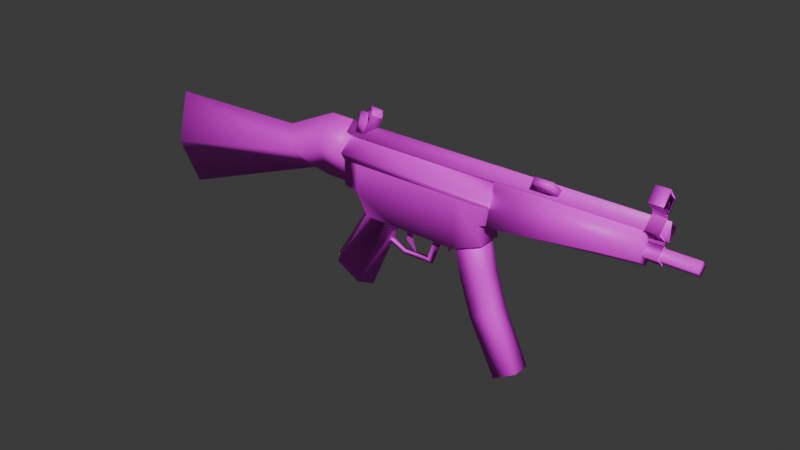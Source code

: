 # Source: MP5FullStock.blend  (saved by Blender 4.1.23; exported with 4.5.12 LTS)
import bpy
from mathutils import Matrix  # noqa: F401  (used for matrix-valued properties, if any)

bpy.ops.wm.read_factory_settings(use_empty=True)
scene = bpy.context.scene
scene.name = 'Scene'

# ---- collections
col_collection = bpy.data.collections.new('Collection'); scene.collection.children.link(col_collection)

# ---- images (referenced by path relative to the original .blend; pixels are not part of the script)
import os
ASSET_DIR = os.environ.get("B2B_ASSET_DIR", "")  # directory of the original .blend (textures are referenced by path, not embedded)
HERE = os.path.dirname(os.path.abspath(__file__))  # packed textures are extracted next to this script under _unpacked/

def load_image(name, relpath, width, height, colorspace="sRGB"):
    """Load a texture the original file referenced (path relative to the .blend, or extracted next to this script)."""
    p = next((c for c in (os.path.join(HERE, relpath), os.path.join(ASSET_DIR, relpath)) if relpath and os.path.exists(c)), "")
    if p:
        img = bpy.data.images.load(p, check_existing=True)
        img.name = name
    else:  # same state as the original file: an image datablock whose file is absent (Cycles renders it pink)
        img = bpy.data.images.new(name, width, height)
        img.source = "FILE"
        img.filepath = "//" + (relpath or name)
    img.colorspace_settings.name = colorspace
    return img
img_mp5texture_jpg = load_image('MP5Texture.jpg', 'MP5Texture.jpg', 1024, 1024, 'sRGB')

# ---- materials (node trees are filled in below, after node groups)
mat_material_034 = bpy.data.materials.new('Material.034')
mat_material_034.use_transparent_shadow = False
mat_material_034.roughness = 0.5
mat_material_035 = bpy.data.materials.new('Material.035')
mat_material_035.use_transparent_shadow = False
mat_material_035.roughness = 0.5
mat_material_036 = bpy.data.materials.new('Material.036')
mat_material_036.use_transparent_shadow = False
mat_material_036.roughness = 0.5
mat_material_037 = bpy.data.materials.new('Material.037')
mat_material_037.use_transparent_shadow = False
mat_material_037.roughness = 0.5
mat_material_039 = bpy.data.materials.new('Material.039')
mat_material_039.use_transparent_shadow = False
mat_material_039.roughness = 0.5

# ---- material node trees
mat_material_034.use_nodes = True; mat_material_034.node_tree.nodes.clear()
_N = mat_material_034.node_tree.nodes; _L = mat_material_034.node_tree.links
n0 = _N.new('ShaderNodeBsdfPrincipled'); n0.name = 'Principled BSDF'; n0.location = (10, 300)
n0.inputs[27].default_value = (0.0, 0.0, 0.0, 1.0)
n0.inputs[28].default_value = 1.0
n1 = _N.new('ShaderNodeOutputMaterial'); n1.name = 'Material Output'; n1.location = (300, 300)
n2 = _N.new('ShaderNodeNormalMap'); n2.name = 'Normal Map'; n2.location = (-300, -300)
n2.label = 'Normal/Map'
n2.inputs[0].default_value = 0.0
n3 = _N.new('ShaderNodeTexImage'); n3.name = 'Image Texture'; n3.location = (-300, 600)
n3.image = img_mp5texture_jpg
_L.new(n0.outputs[0], n1.inputs[0])
_L.new(n2.outputs[0], n0.inputs[5])
_L.new(n3.outputs[0], n0.inputs[0])
n1.is_active_output = True
mat_material_035.use_nodes = True; mat_material_035.node_tree.nodes.clear()
_N = mat_material_035.node_tree.nodes; _L = mat_material_035.node_tree.links
n0 = _N.new('ShaderNodeBsdfPrincipled'); n0.name = 'Principled BSDF'; n0.location = (10, 300)
n0.inputs[27].default_value = (0.0, 0.0, 0.0, 1.0)
n0.inputs[28].default_value = 1.0
n1 = _N.new('ShaderNodeOutputMaterial'); n1.name = 'Material Output'; n1.location = (300, 300)
n2 = _N.new('ShaderNodeNormalMap'); n2.name = 'Normal Map'; n2.location = (-300, -300)
n2.label = 'Normal/Map'
n2.inputs[0].default_value = 0.0
n3 = _N.new('ShaderNodeTexImage'); n3.name = 'Image Texture'; n3.location = (-300, 600)
n3.image = img_mp5texture_jpg
_L.new(n0.outputs[0], n1.inputs[0])
_L.new(n2.outputs[0], n0.inputs[5])
_L.new(n3.outputs[0], n0.inputs[0])
n1.is_active_output = True
mat_material_036.use_nodes = True; mat_material_036.node_tree.nodes.clear()
_N = mat_material_036.node_tree.nodes; _L = mat_material_036.node_tree.links
n0 = _N.new('ShaderNodeBsdfPrincipled'); n0.name = 'Principled BSDF'; n0.location = (10, 300)
n0.inputs[27].default_value = (0.0, 0.0, 0.0, 1.0)
n0.inputs[28].default_value = 1.0
n1 = _N.new('ShaderNodeOutputMaterial'); n1.name = 'Material Output'; n1.location = (300, 300)
n2 = _N.new('ShaderNodeNormalMap'); n2.name = 'Normal Map'; n2.location = (-300, -300)
n2.label = 'Normal/Map'
n2.inputs[0].default_value = 0.0
n3 = _N.new('ShaderNodeTexImage'); n3.name = 'Image Texture'; n3.location = (-300, 600)
n3.image = img_mp5texture_jpg
_L.new(n0.outputs[0], n1.inputs[0])
_L.new(n2.outputs[0], n0.inputs[5])
_L.new(n3.outputs[0], n0.inputs[0])
n1.is_active_output = True
mat_material_037.use_nodes = True; mat_material_037.node_tree.nodes.clear()
_N = mat_material_037.node_tree.nodes; _L = mat_material_037.node_tree.links
n0 = _N.new('ShaderNodeBsdfPrincipled'); n0.name = 'Principled BSDF'; n0.location = (10, 300)
n0.inputs[27].default_value = (0.0, 0.0, 0.0, 1.0)
n0.inputs[28].default_value = 1.0
n1 = _N.new('ShaderNodeOutputMaterial'); n1.name = 'Material Output'; n1.location = (300, 300)
n2 = _N.new('ShaderNodeNormalMap'); n2.name = 'Normal Map'; n2.location = (-300, -300)
n2.label = 'Normal/Map'
n2.inputs[0].default_value = 0.0
n3 = _N.new('ShaderNodeTexImage'); n3.name = 'Image Texture'; n3.location = (-300, 600)
n3.image = img_mp5texture_jpg
_L.new(n0.outputs[0], n1.inputs[0])
_L.new(n2.outputs[0], n0.inputs[5])
_L.new(n3.outputs[0], n0.inputs[0])
n1.is_active_output = True
mat_material_039.use_nodes = True; mat_material_039.node_tree.nodes.clear()
_N = mat_material_039.node_tree.nodes; _L = mat_material_039.node_tree.links
n0 = _N.new('ShaderNodeBsdfPrincipled'); n0.name = 'Principled BSDF'; n0.location = (10, 300)
n0.inputs[27].default_value = (0.0, 0.0, 0.0, 1.0)
n0.inputs[28].default_value = 1.0
n1 = _N.new('ShaderNodeOutputMaterial'); n1.name = 'Material Output'; n1.location = (300, 300)
n2 = _N.new('ShaderNodeNormalMap'); n2.name = 'Normal Map'; n2.location = (-300, -300)
n2.label = 'Normal/Map'
n2.inputs[0].default_value = 0.0
n3 = _N.new('ShaderNodeTexImage'); n3.name = 'Image Texture'; n3.location = (-300, 600)
n3.image = img_mp5texture_jpg
_L.new(n0.outputs[0], n1.inputs[0])
_L.new(n2.outputs[0], n0.inputs[5])
_L.new(n3.outputs[0], n0.inputs[0])
n1.is_active_output = True

# ---- world
world_world = bpy.data.worlds.new('World'); scene.world = world_world
world_world.use_nodes = True; world_world.node_tree.nodes.clear()
_N = world_world.node_tree.nodes; _L = world_world.node_tree.links
n0 = _N.new('ShaderNodeOutputWorld'); n0.name = 'World Output'; n0.location = (300, 300)
n1 = _N.new('ShaderNodeBackground'); n1.name = 'Background'; n1.location = (10, 300)
n1.inputs[0].default_value = (0.05088, 0.05088, 0.05088, 1.0)
_L.new(n1.outputs[0], n0.inputs[0])
n0.is_active_output = True
world_world.color = (0.05088, 0.05088, 0.05088)
world_world.use_sun_shadow = False
world_world.sun_shadow_jitter_overblur = 0.0

# ---- meshes
me_mp5bodyfull = bpy.data.meshes.new('MP5BodyFull')
me_mp5bodyfull.from_pydata([(0.7543, 8.876, 0.2073), (0.7543, 8.595, 0.1511), (-1.189, 8.876, 0.2073), (-1.189, 8.477, 0.1511), (-1.018, 8.439, 0.1511), (-1.189, 8.675, 1e-06), (-0.8766, 8.188, 0.1511), (0.7543, 8.595, 1e-06), (0.6527, 8.783, 0.1511), (0.6688, 8.331, 0.1511), (0.3141, 8.782, 0.1511), (0.3141, 8.188, 0.1511), (-0.996, 8.777, 0.1511), (0.6318, 8.563, 0.1511), (0.7543, 8.786, 0.1511), (-1.189, 8.777, 0.1511), (-1.189, 8.434, 1e-06), (0.7543, 9.075, 1e-06), (-1.189, 9.075, 1e-06), (-1.033, 8.391, 1e-06), (-0.9968, 8.188, 1e-06), (0.6688, 8.331, 1e-06), (0.3141, 8.188, 1e-06), (0.6318, 8.563, 1e-06), (-0.5022, 8.188, 0.1511), (-0.5021, 8.188, 1e-06), (-0.9968, 8.188, 1e-06), (-0.6144, 8.188, 0.1511), (-0.5021, 8.188, 1e-06), (-1.329, 7.461, 0.1511), (-1.426, 7.515, 1e-06), (-1.033, 7.298, 0.1511), (-0.9286, 7.242, 1e-06), (0.7533, 8.598, 0.2022), (0.7533, 9.074, 0.07571), (2.424, 8.778, 0.1362), (2.424, 9.074, 0.07571), (0.7533, 8.495, 1e-06), (0.7533, 8.992, 1e-06), (2.424, 8.675, 1e-06), (2.424, 8.992, 1e-06), (-1.186, 9.097, 0.1103), (2.634, 9.097, 0.1055), (-1.186, 8.991, 1e-06), (-1.186, 9.203, 1e-06), (2.634, 8.991, -0.00059), (2.634, 9.203, -0.00059), (0.7342, 8.835, 0.08223), (2.97, 8.835, 0.08223), (0.7342, 8.753, 1e-06), (0.7342, 8.918, 1e-06), (2.97, 8.753, 1e-06), (2.97, 8.918, 1e-06), (2.434, 8.833, 0.1071), (2.589, 8.833, 0.1071), (2.434, 8.734, 1e-06), (2.589, 8.734, 1e-06), (2.434, 8.939, 1e-06), (2.589, 8.939, 1e-06), (2.434, 8.734, 1e-06), (2.589, 8.734, 1e-06), (2.434, 8.939, 1e-06), (2.589, 8.939, 1e-06), (2.434, 8.977, 1e-06), (2.589, 8.977, 1e-06), (2.434, 8.977, 1e-06), (2.589, 8.977, 1e-06), (2.434, 9.096, 0.1241), (2.589, 9.096, 0.1241), (2.434, 9.096, 0.1241), (2.589, 9.096, 0.1241), (2.434, 9.216, 2e-06), (2.589, 9.216, 2e-06), (2.434, 9.216, 2e-06), (2.589, 9.216, 2e-06), (2.434, 9.251, 2e-06), (2.589, 9.251, 2e-06), (2.434, 9.251, 2e-06), (2.589, 9.507, 2e-06), (2.434, 9.507, 2e-06), (2.434, 9.284, 2e-06), (2.434, 9.37, 0.1136), (2.589, 9.37, 0.1136), (2.434, 9.37, 0.08177), (2.434, 9.467, 2e-06), (2.583, 9.379, 0.00535), (2.583, 9.379, 2e-06), (-0.6436, 7.948, 0.02944), (-0.4484, 7.857, 0.02944), (-0.644, 7.875, 1.5e-06), (-0.4533, 7.799, 1.5e-06), (-0.1193, 7.865, 0.02944), (-0.06597, 7.811, 1.5e-06), (-0.004598, 8.196, 0.02944), (0.08479, 8.196, 1.5e-06), (-0.9638, 9.116, 0.08829), (-0.8391, 9.37, 0.0883), (-0.8277, 9.198, 1e-06), (-1.015, 9.199, 1e-06), (-0.7624, 9.321, 2.007e-06), (-0.9268, 9.431, 2e-06), (-0.9598, 9.349, 2.001e-06), (-0.9404, 9.402, 2e-06), (-0.9339, 9.373, 0.02823), (-1.075, 9.119, 0.08829), (-1.129, 9.202, 1e-06), (-1.017, 9.259, 0.08829), (-1.069, 9.342, 2e-06), (-0.9036, 9.259, 0.08829), (-0.9622, 9.342, 2e-06), (0.1494, 8.039, 0.0373), (0.2174, 8.195, 0.0373), (0.1494, 8.039, -0.03627), (0.2174, 8.195, -0.03627), (0.7543, 8.876, -0.2073), (0.7543, 8.595, -0.1511), (-1.189, 8.876, -0.2073), (-1.189, 8.477, -0.1511), (-1.018, 8.439, -0.1511), (-0.8766, 8.188, -0.1511), (0.6527, 8.783, -0.1511), (0.6688, 8.331, -0.1511), (0.3141, 8.782, -0.1511), (0.3141, 8.188, -0.1511), (-0.996, 8.777, -0.1511), (0.6318, 8.563, -0.1511), (0.7543, 8.786, -0.1511), (-1.189, 8.777, -0.1511), (-0.5022, 8.188, -0.1511), (-0.6144, 8.188, -0.1511), (-1.329, 7.461, -0.1511), (-1.033, 7.298, -0.1511), (0.7533, 8.598, -0.2022), (0.7533, 9.074, -0.07571), (2.424, 8.778, -0.1362), (2.424, 9.074, -0.07571), (-1.186, 9.097, -0.1103), (2.634, 9.097, -0.1055), (2.634, 8.991, 0.000593), (2.634, 9.203, 0.000593), (0.7342, 8.835, -0.08222), (2.97, 8.835, -0.08222), (2.434, 8.833, -0.1071), (2.589, 8.833, -0.1071), (2.434, 9.096, -0.1241), (2.589, 9.096, -0.1241), (2.434, 9.096, -0.1241), (2.589, 9.096, -0.1241), (2.434, 9.37, -0.1136), (2.589, 9.37, -0.1136), (2.434, 9.37, -0.08177), (2.583, 9.379, -0.005345), (-0.6436, 7.948, -0.02943), (-0.4484, 7.857, -0.02943), (-0.1193, 7.865, -0.02943), (-0.004598, 8.196, -0.02943), (-0.9638, 9.116, -0.08829), (-0.8391, 9.37, -0.08829), (-0.9339, 9.373, -0.03071), (-1.075, 9.119, -0.08829), (-1.017, 9.259, -0.08829), (-0.9036, 9.259, -0.08829), (0.1494, 8.039, -0.0373), (0.2174, 8.195, -0.0373), (0.1494, 8.039, 0.03627), (0.2174, 8.195, 0.03627), (1.284, 9.262, 0.2358), (1.284, 9.316, 0.1878), (1.284, 9.117, 0.0725), (1.284, 9.171, 0.02451), (1.502, 9.262, 0.2358), (1.502, 9.316, 0.1878), (1.502, 9.117, 0.0725), (1.502, 9.171, 0.02451), (2.588, 9.284, 2e-06), (2.588, 9.37, 0.08177), (2.588, 9.467, 2e-06), (2.588, 9.37, -0.08177), (2.434, 8.939, 1e-06), (2.589, 8.939, 1e-06), (2.434, 8.977, 1e-06), (2.589, 8.977, 1e-06), (2.434, 9.216, 2e-06), (2.589, 9.216, 2e-06), (2.434, 9.251, 2e-06), (2.589, 9.251, 2e-06), (2.434, 8.939, 1e-06), (2.589, 8.939, 1e-06), (2.434, 8.977, 1e-06), (2.589, 8.977, 1e-06), (2.434, 9.216, 2e-06), (2.589, 9.216, 2e-06), (2.434, 9.251, 2e-06), (2.589, 9.251, 2e-06)], [], [(23, 7, 1, 13), (7, 17, 0, 14), (16, 19, 4, 3), (19, 20, 6, 4), (8, 10, 11, 9, 13), (22, 21, 9, 11), (21, 23, 13, 9), (1, 14, 8, 13), (7, 14, 1), (3, 15, 5, 16), (4, 12, 15, 3), (15, 2, 18, 5), (24, 25, 22, 11), (28, 27, 31, 32), (30, 32, 31, 29), (27, 6, 29, 31), (6, 26, 30, 29), (12, 4, 6, 24, 11, 10), (39, 40, 36, 35), (35, 36, 34, 33), (37, 39, 35, 33), (40, 38, 34, 36), (33, 34, 38, 37), (45, 46, 42), (43, 45, 42, 41), (46, 44, 41, 42), (41, 44, 43), (51, 52, 48), (49, 51, 48, 47), (52, 50, 47, 48), (47, 50, 49), (53, 54, 56, 55), (54, 53, 57, 58), (62, 58, 64, 66), (55, 56, 60, 59), (65, 66, 70, 69), (58, 57, 63, 64), (57, 61, 65, 63), (67, 69, 73, 71), (63, 65, 69, 67), (64, 63, 67, 68), (66, 64, 68, 70), (74, 72, 76), (70, 68, 72, 74), (69, 70, 74, 73), (71, 73, 77, 75), (72, 71, 75, 76), (76, 75, 81, 82), (75, 77, 81), (81, 82, 78, 79), (75, 81, 83, 80), (81, 79, 84, 83), (85, 86, 76), (87, 88, 90, 89), (90, 88, 91, 92), (92, 91, 93, 94), (97, 99, 96, 95), (100, 102, 103, 101, 98, 95, 96), (95, 98, 97), (98, 95, 104, 105), (105, 104, 106, 107), (107, 106, 108, 109), (95, 108, 106, 104), (110, 111, 113, 112), (18, 2, 0, 17), (14, 0, 2, 15), (25, 24, 27), (23, 125, 115, 7), (7, 126, 114, 17), (16, 117, 118, 19), (19, 118, 119, 20), (120, 125, 121, 123, 122), (22, 123, 121, 21), (21, 121, 125, 23), (115, 125, 120, 126), (7, 115, 126), (117, 16, 5, 127), (118, 117, 127, 124), (127, 5, 18, 116), (128, 123, 22, 25), (28, 32, 131, 129), (30, 130, 131, 32), (129, 131, 130, 119), (119, 130, 30, 26), (124, 122, 123, 128, 119, 118), (39, 134, 135, 40), (134, 132, 133, 135), (37, 132, 134, 39), (40, 135, 133, 38), (132, 37, 38, 133), (138, 137, 139), (43, 136, 137, 138), (139, 137, 136, 44), (136, 43, 44), (51, 141, 52), (49, 140, 141, 51), (52, 141, 140, 50), (140, 49, 50), (142, 55, 56, 143), (143, 58, 57, 142), (65, 146, 147, 66), (144, 71, 73, 146), (63, 144, 146, 65), (64, 145, 144, 63), (66, 147, 145, 64), (147, 74, 72, 145), (146, 73, 74, 147), (76, 149, 148, 75), (75, 148, 77), (148, 79, 78, 149), (75, 80, 150, 148), (148, 150, 84, 79), (151, 76, 86), (152, 89, 90, 153), (90, 92, 154, 153), (92, 94, 155, 154), (97, 156, 157, 99), (100, 157, 156, 98, 101, 158, 102), (156, 97, 98), (98, 105, 159, 156), (105, 107, 160, 159), (107, 109, 161, 160), (156, 159, 160, 161), (162, 164, 165, 163), (18, 17, 114, 116), (126, 127, 116, 114), (25, 129, 128), (166, 167, 169, 168), (168, 169, 173, 172), (172, 173, 171, 170), (170, 171, 167, 166), (168, 172, 170, 166), (173, 169, 167, 171), (93, 91, 154, 155), (91, 88, 153, 154), (88, 87, 152, 153), (84, 150, 177, 176), (80, 83, 175, 174), (83, 84, 176, 175), (150, 80, 174, 177), (82, 175, 174, 76), (78, 82, 175, 176), (149, 78, 176, 177), (149, 76, 174, 177), (179, 181, 180, 178), (183, 185, 184, 182), (187, 186, 188, 189), (191, 190, 192, 193)])
me_mp5bodyfull.polygons.foreach_set('use_smooth', [True] * 148)
me_mp5bodyfull.polygons.foreach_set('material_index', [0, 0, 0, 0, 0, 0, 0, 0, 0, 0, 0, 0, 0, 0, 0, 0, 0, 0, 0, 0, 0, 0, 0, 0, 0, 0, 0, 0, 0, 0, 0, 0, 0, 0, 0, 0, 0, 0, 0, 0, 0, 0, 0, 0, 0, 0, 0, 0, 0, 0, 0, 0, 0, 0, 0, 0, 0, 0, 0, 0, 0, 0, 0, 0, 0, 0, 0, 0, 0, 0, 0, 0, 0, 0, 0, 0, 0, 0, 0, 0, 0, 0, 0, 0, 0, 0, 0, 0, 0, 0, 0, 0, 0, 0, 0, 0, 0, 0, 0, 0, 0, 0, 0, 0, 0, 0, 0, 0, 0, 0, 0, 0, 0, 0, 0, 0, 0, 0, 0, 0, 0, 0, 0, 0, 0, 0, 0, 1, 1, 1, 1, 1, 1, 0, 0, 0, 0, 0, 0, 0, 0, 0, 0, 0, 0, 0, 0, 0])
_k = set([(63, 65), (64, 66), (65, 66), (65, 69), (65, 146), (66, 70), (66, 147), (69, 73), (70, 74), (71, 73), (72, 74), (73, 74), (73, 146), (74, 147)])
me_mp5bodyfull.attributes.new('sharp_edge', 'BOOLEAN', 'EDGE').data.foreach_set('value', [ (min(e.vertices), max(e.vertices)) in _k for e in me_mp5bodyfull.edges])
_uv = me_mp5bodyfull.uv_layers.new(name='UVMap')
_uv.uv.foreach_set('vector', [0.6357, 0.6196, 0.6531, 0.6309, 0.6531, 0.6307, 0.6357, 0.6196, 0.6803, 0.6557, 0.6803, 0.8261, 0.6803, 0.7553, 0.6803, 0.7235, 0.4043, 0.6067, 0.4311, 0.588, 0.4296, 0.6084, 0.4043, 0.622, 0.4311, 0.588, 0.4441, 0.5144, 0.4487, 0.5111, 0.4296, 0.6084, 0.6659, 0.7226, 0.6178, 0.7222, 0.6181, 0.5259, 0.661, 0.561, 0.6584, 0.6444, 0.6181, 0.5259, 0.661, 0.561, 0.661, 0.561, 0.6181, 0.5259, 0.6308, 0.5703, 0.6328, 0.6537, 0.6328, 0.6537, 0.6308, 0.5703, 0.6794, 0.6834, 0.6794, 0.7514, 0.6649, 0.7505, 0.662, 0.6723, 0.6803, 0.6557, 0.6803, 0.7235, 0.6803, 0.6555, 0.4043, 0.622, 0.4043, 0.7204, 0.4043, 0.6841, 0.4043, 0.6067, 0.4296, 0.6084, 0.4317, 0.7202, 0.4043, 0.7204, 0.4043, 0.622, 0.4043, 0.7204, 0.4043, 0.7553, 0.4043, 0.8261, 0.4043, 0.6841, 0.417, 0.3116, 0.417, 0.3116, 0.4655, 0.4399, 0.4655, 0.4399, 0.4924, 0.5111, 0.4764, 0.5112, 0.4143, 0.2287, 0.4249, 0.2145, 0.384, 0.2835, 0.4344, 0.2145, 0.4238, 0.2287, 0.3939, 0.2699, 0.4859, 0.5112, 0.4487, 0.5111, 0.3939, 0.2699, 0.4238, 0.2287, 0.4487, 0.5111, 0.4441, 0.5144, 0.384, 0.2835, 0.3939, 0.2699, 0.4317, 0.7202, 0.4296, 0.6084, 0.4487, 0.5111, 0.5019, 0.5111, 0.6181, 0.5259, 0.6178, 0.7222, 0.8476, 0.7387, 0.8925, 0.7386, 0.9043, 0.7386, 0.8621, 0.7387, 0.9101, 0.7221, 0.9101, 0.8136, 0.704, 0.8136, 0.704, 0.6666, 0.704, 0.6442, 0.9101, 0.6998, 0.9101, 0.7314, 0.704, 0.6759, 0.9176, 0.7965, 0.6802, 0.7965, 0.6802, 0.8258, 0.9176, 0.8258, 0.6802, 0.6565, 0.6802, 0.8258, 0.6802, 0.7965, 0.6802, 0.6201, 0.9344, 0.8094, 0.9344, 0.8573, 0.9195, 0.8323, 0.4048, 0.7962, 0.917, 0.7962, 0.917, 0.8339, 0.4048, 0.8339, 0.917, 0.8584, 0.4048, 0.8584, 0.4048, 0.8339, 0.917, 0.8339, 0.4048, 0.8339, 0.4048, 0.8716, 0.4048, 0.7962, 0.9672, 0.3408, 0.822, 0.3484, 0.887, 0.2687, 0.7016, 0.7146, 0.9826, 0.723, 0.9826, 0.741, 0.7016, 0.74, 0.9826, 0.759, 0.7016, 0.7653, 0.7016, 0.74, 0.9826, 0.741, 0.6775, 0.741, 0.6775, 0.7702, 0.6775, 0.7118, 0.9189, 0.7401, 0.936, 0.7401, 0.936, 0.705, 0.9189, 0.705, 0.936, 0.7401, 0.9189, 0.7401, 0.9189, 0.7779, 0.936, 0.7779, 0.9409, 0.7779, 0.9409, 0.7779, 0.9409, 0.7912, 0.9409, 0.7912, 0.9189, 0.705, 0.9409, 0.705, 0.9409, 0.705, 0.9189, 0.705, 0.9189, 0.7912, 0.936, 0.7912, 0.936, 0.8336, 0.9189, 0.8336, 0.93, 0.7779, 0.9189, 0.7779, 0.9189, 0.7912, 0.93, 0.7912, 0.9189, 0.7779, 0.9189, 0.7779, 0.9189, 0.7912, 0.9189, 0.7912, 0.9189, 0.8336, 0.9189, 0.8336, 0.9189, 0.8763, 0.9189, 0.8763, 0.9189, 0.7912, 0.9189, 0.7912, 0.9189, 0.8336, 0.9189, 0.8336, 0.9409, 0.7912, 0.9189, 0.7912, 0.9189, 0.8336, 0.9409, 0.8336, 0.9409, 0.7912, 0.9409, 0.7912, 0.9409, 0.8336, 0.9409, 0.8336, 0.9409, 0.8763, 0.9409, 0.8763, 0.9409, 0.8888, 0.9409, 0.8336, 0.9409, 0.8336, 0.9409, 0.8763, 0.9409, 0.8763, 0.9189, 0.8336, 0.9355, 0.8336, 0.9355, 0.8763, 0.9189, 0.8763, 0.9189, 0.8763, 0.9189, 0.8763, 0.9189, 0.8888, 0.9189, 0.8888, 0.9342, 0.8763, 0.9189, 0.8763, 0.9189, 0.8888, 0.9342, 0.8888, 0.9331, 0.8888, 0.9189, 0.8888, 0.9189, 0.9309, 0.9331, 0.9309, 0.9189, 0.8888, 0.9189, 0.8888, 0.9189, 0.9309, 0.9189, 0.9309, 0.936, 0.9309, 0.9287, 0.9599, 0.9186, 0.9599, 0.9189, 0.8888, 0.9189, 0.9309, 0.9189, 0.931, 0.9189, 0.9002, 0.9192, 0.9101, 0.9192, 0.9586, 0.9192, 0.9446, 0.9192, 0.9102, 0.9222, 0.9041, 0.9222, 0.9041, 0.9246, 0.8901, 0.4273, 0.4071, 0.4356, 0.3954, 0.4353, 0.388, 0.4256, 0.3978, 0.4353, 0.388, 0.4356, 0.3954, 0.4524, 0.3965, 0.4551, 0.3896, 0.4551, 0.3896, 0.4524, 0.3965, 0.4582, 0.4387, 0.4628, 0.4387, 0.4543, 0.8793, 0.4615, 0.9249, 0.4525, 0.9339, 0.4395, 0.8569, 0.4435, 0.9428, 0.4418, 0.9325, 0.4427, 0.927, 0.4405, 0.9238, 0.4339, 0.8796, 0.4395, 0.8569, 0.4525, 0.9339, 0.4363, 0.8408, 0.429, 0.8702, 0.4556, 0.8699, 0.429, 0.8702, 0.4363, 0.8408, 0.4205, 0.8419, 0.4128, 0.8713, 0.4214, 0.8804, 0.4274, 0.8578, 0.4336, 0.8959, 0.428, 0.9185, 0.428, 0.9185, 0.4336, 0.8959, 0.4461, 0.8959, 0.4397, 0.9185, 0.4395, 0.8569, 0.4461, 0.8959, 0.4336, 0.8959, 0.4274, 0.8578, 0.5762, 0.5699, 0.5862, 0.6398, 0.5862, 0.6398, 0.5762, 0.5699, 0.4043, 0.8261, 0.4043, 0.7553, 0.6803, 0.7553, 0.6803, 0.8261, 0.6803, 0.7235, 0.6803, 0.7553, 0.4043, 0.7553, 0.4043, 0.7204, 0.473, 0.5078, 0.473, 0.5078, 0.4607, 0.4561, 0.6357, 0.6196, 0.6357, 0.6196, 0.6531, 0.6307, 0.6531, 0.6309, 0.6803, 0.6557, 0.6803, 0.7235, 0.6803, 0.7553, 0.6803, 0.8261, 0.4043, 0.6067, 0.4043, 0.622, 0.4296, 0.6084, 0.4311, 0.588, 0.4311, 0.588, 0.4296, 0.6084, 0.4487, 0.5111, 0.4441, 0.5144, 0.6659, 0.7226, 0.6584, 0.6444, 0.661, 0.561, 0.6181, 0.5259, 0.6178, 0.7222, 0.6181, 0.5259, 0.6181, 0.5259, 0.661, 0.561, 0.661, 0.561, 0.6308, 0.5703, 0.6308, 0.5703, 0.6328, 0.6537, 0.6328, 0.6537, 0.6794, 0.6834, 0.662, 0.6723, 0.6649, 0.7505, 0.6794, 0.7514, 0.6803, 0.6557, 0.6803, 0.6555, 0.6803, 0.7235, 0.4043, 0.622, 0.4043, 0.6067, 0.4043, 0.6841, 0.4043, 0.7204, 0.4296, 0.6084, 0.4043, 0.622, 0.4043, 0.7204, 0.4317, 0.7202, 0.4043, 0.7204, 0.4043, 0.6841, 0.4043, 0.8261, 0.4043, 0.7553, 0.417, 0.3116, 0.4655, 0.4399, 0.4655, 0.4399, 0.417, 0.3116, 0.4924, 0.5111, 0.4249, 0.2145, 0.4143, 0.2287, 0.4764, 0.5112, 0.384, 0.2835, 0.3939, 0.2699, 0.4238, 0.2287, 0.4344, 0.2145, 0.4859, 0.5112, 0.4238, 0.2287, 0.3939, 0.2699, 0.4487, 0.5111, 0.4487, 0.5111, 0.3939, 0.2699, 0.384, 0.2835, 0.4441, 0.5144, 0.4317, 0.7202, 0.6178, 0.7222, 0.6181, 0.5259, 0.5019, 0.5111, 0.4487, 0.5111, 0.4296, 0.6084, 0.8476, 0.7387, 0.8621, 0.7387, 0.9043, 0.7386, 0.8925, 0.7386, 0.9101, 0.7221, 0.704, 0.6666, 0.704, 0.8136, 0.9101, 0.8136, 0.704, 0.6442, 0.704, 0.6759, 0.9101, 0.7314, 0.9101, 0.6998, 0.9176, 0.7965, 0.9176, 0.8258, 0.6802, 0.8258, 0.6802, 0.7965, 0.6802, 0.6565, 0.6802, 0.6201, 0.6802, 0.7965, 0.6802, 0.8258, 0.9344, 0.8094, 0.9195, 0.8323, 0.9344, 0.8573, 0.4048, 0.7962, 0.4048, 0.8339, 0.917, 0.8339, 0.917, 0.7962, 0.917, 0.8584, 0.917, 0.8339, 0.4048, 0.8339, 0.4048, 0.8584, 0.4048, 0.8339, 0.4048, 0.7962, 0.4048, 0.8716, 0.9672, 0.3408, 0.887, 0.2687, 0.822, 0.3484, 0.7016, 0.7146, 0.7016, 0.74, 0.9826, 0.741, 0.9826, 0.723, 0.9826, 0.759, 0.9826, 0.741, 0.7016, 0.74, 0.7016, 0.7653, 0.6775, 0.741, 0.6775, 0.7118, 0.6775, 0.7702, 0.9189, 0.7401, 0.9189, 0.705, 0.936, 0.705, 0.936, 0.7401, 0.936, 0.7401, 0.936, 0.7779, 0.9189, 0.7779, 0.9189, 0.7401, 0.9189, 0.7912, 0.9189, 0.8336, 0.936, 0.8336, 0.936, 0.7912, 0.9189, 0.8336, 0.9189, 0.8763, 0.9189, 0.8763, 0.9189, 0.8336, 0.9189, 0.7912, 0.9189, 0.8336, 0.9189, 0.8336, 0.9189, 0.7912, 0.9409, 0.7912, 0.9409, 0.8336, 0.9189, 0.8336, 0.9189, 0.7912, 0.9409, 0.7912, 0.9409, 0.8336, 0.9409, 0.8336, 0.9409, 0.7912, 0.9409, 0.8336, 0.9409, 0.8763, 0.9409, 0.8763, 0.9409, 0.8336, 0.9189, 0.8336, 0.9189, 0.8763, 0.9355, 0.8763, 0.9355, 0.8336, 0.9331, 0.8888, 0.9331, 0.9309, 0.9189, 0.9309, 0.9189, 0.8888, 0.9189, 0.8888, 0.9189, 0.9309, 0.9189, 0.8888, 0.9189, 0.9309, 0.9186, 0.9599, 0.9287, 0.9599, 0.936, 0.9309, 0.9189, 0.8888, 0.9189, 0.9002, 0.9189, 0.931, 0.9189, 0.9309, 0.9192, 0.9101, 0.9192, 0.9102, 0.9192, 0.9446, 0.9192, 0.9586, 0.9222, 0.9041, 0.9246, 0.8901, 0.9222, 0.9041, 0.4273, 0.4071, 0.4256, 0.3978, 0.4353, 0.388, 0.4356, 0.3954, 0.4353, 0.388, 0.4551, 0.3896, 0.4524, 0.3965, 0.4356, 0.3954, 0.4551, 0.3896, 0.4628, 0.4387, 0.4582, 0.4387, 0.4524, 0.3965, 0.4543, 0.8793, 0.4395, 0.8569, 0.4525, 0.9339, 0.4615, 0.9249, 0.4435, 0.9428, 0.4525, 0.9339, 0.4395, 0.8569, 0.4339, 0.8796, 0.4405, 0.9238, 0.4427, 0.927, 0.4418, 0.9325, 0.4363, 0.8408, 0.4556, 0.8699, 0.429, 0.8702, 0.429, 0.8702, 0.4128, 0.8713, 0.4205, 0.8419, 0.4363, 0.8408, 0.4214, 0.8804, 0.428, 0.9185, 0.4336, 0.8959, 0.4274, 0.8578, 0.428, 0.9185, 0.4397, 0.9185, 0.4461, 0.8959, 0.4336, 0.8959, 0.4395, 0.8569, 0.4274, 0.8578, 0.4336, 0.8959, 0.4461, 0.8959, 0.5762, 0.5699, 0.5762, 0.5699, 0.5862, 0.6398, 0.5862, 0.6398, 0.4043, 0.8261, 0.6803, 0.8261, 0.6803, 0.7553, 0.4043, 0.7553, 0.6803, 0.7235, 0.4043, 0.7204, 0.4043, 0.7553, 0.6803, 0.7553, 0.473, 0.5078, 0.4607, 0.4561, 0.473, 0.5078, 0.2892, 0.665, 0.3108, 0.665, 0.3108, 0.6866, 0.2892, 0.6866, 0.2892, 0.6866, 0.3108, 0.6866, 0.3108, 0.7083, 0.2892, 0.7083, 0.2892, 0.7083, 0.3108, 0.7083, 0.3108, 0.73, 0.2892, 0.73, 0.2892, 0.73, 0.3108, 0.73, 0.3108, 0.7517, 0.2892, 0.7517, 0.2675, 0.7083, 0.2892, 0.7083, 0.2892, 0.73, 0.2675, 0.73, 0.3108, 0.7083, 0.3325, 0.7083, 0.3325, 0.73, 0.3108, 0.73, 0.4582, 0.4387, 0.4524, 0.3965, 0.4524, 0.3965, 0.4582, 0.4387, 0.4524, 0.3965, 0.4356, 0.3954, 0.4356, 0.3954, 0.4524, 0.3965, 0.4356, 0.3954, 0.4273, 0.4071, 0.4273, 0.4071, 0.4356, 0.3954, 0.9192, 0.9446, 0.9192, 0.9102, 0.9192, 0.9102, 0.9192, 0.9446, 0.9189, 0.9002, 0.9189, 0.931, 0.9189, 0.931, 0.9189, 0.9002, 0.9192, 0.9102, 0.9192, 0.9446, 0.9192, 0.9446, 0.9192, 0.9102, 0.9189, 0.931, 0.9189, 0.9002, 0.9189, 0.9002, 0.9189, 0.931, 0.9331, 0.9309, 0.9189, 0.931, 0.9189, 0.9002, 0.9331, 0.8888, 0.9287, 0.9599, 0.9331, 0.9309, 0.9192, 0.9102, 0.9192, 0.9446, 0.936, 0.9309, 0.9287, 0.9599, 0.9192, 0.9446, 0.9192, 0.9102, 0.936, 0.9309, 0.9331, 0.8888, 0.9189, 0.9002, 0.9192, 0.9102, 0.93, 0.7779, 0.93, 0.7912, 0.9189, 0.7912, 0.9189, 0.7779, 0.9342, 0.8763, 0.9342, 0.8888, 0.9189, 0.8888, 0.9189, 0.8763, 0.93, 0.7779, 0.9189, 0.7779, 0.9189, 0.7912, 0.93, 0.7912, 0.9342, 0.8763, 0.9189, 0.8763, 0.9189, 0.8888, 0.9342, 0.8888])
me_mp5bodyfull.materials.append(mat_material_034)
me_mp5bodyfull.materials.append(mat_material_035)
me_mp5bodyfull.update()
me_mp5bodyfull.normals_split_custom_set([tuple(v) for v in zip(*[iter([0.836, -0.5488, 3.558e-09, 0.7907, -0.6121, 3.327e-09, 0.6368, -0.495, 0.5911, 0.4111, -0.2699, 0.8707, 0.7907, -0.6121, 3.327e-09, 0.4097, 0.5763, -0.7071, 0.1653, 0.6792, 0.7151, 0.9492, -0.2537, 0.1863, -0.7392, -0.6735, -1.223e-06, -0.6806, -0.7326, -1.451e-06, -0.269, -0.3378, 0.902, -0.6405, -0.4087, 0.6502, -0.6806, -0.7326, -1.451e-06, -0.9316, -0.3634, -7.268e-07, -0.3709, -0.1447, 0.9173, -0.269, -0.3378, 0.902, -9.878e-09, 0.0, 1.0, -1.063e-08, 0.0, 1.0, 0.1418, -0.7317, 0.6667, 0.7026, -0.3977, 0.5901, 0.4111, -0.2699, 0.8707, 0.1903, -0.9817, 6.635e-12, 0.8703, -0.4926, 0.0, 0.7026, -0.3977, 0.5901, 0.1418, -0.7317, 0.6667, 0.8703, -0.4926, 0.0, 0.836, -0.5488, 3.558e-09, 0.4111, -0.2699, 0.8707, 0.7026, -0.3977, 0.5901, 0.6368, -0.495, 0.5911, 0.9492, -0.2537, 0.1863, -9.878e-09, 0.0, 1.0, 0.4111, -0.2699, 0.8707, 0.7907, -0.6121, 3.327e-09, 0.9492, -0.2537, 0.1863, 0.6368, -0.495, 0.5911, -0.6405, -0.4087, 0.6502, -0.9475, -0.2529, 0.1958, -1.0, 0.0, 0.0, -0.7392, -0.6735, -1.223e-06, -0.269, -0.3378, 0.902, 0.0, 0.0, 1.0, -0.9475, -0.2529, 0.1958, -0.6405, -0.4087, 0.6502, -0.9475, -0.2529, 0.1958, -0.1701, -0.4712, 0.8655, -0.4099, 0.5761, 0.7071, -1.0, 0.0, 0.0, -0.0005649, -0.7071, 0.7071, -0.000797, -1.0, -1.83e-05, 0.1903, -0.9817, 6.635e-12, 0.1418, -0.7317, 0.6667, 0.9084, -0.4181, -1.42e-06, 0.5051, -0.2325, 0.8311, 0.02933, -0.7148, 0.6987, 0.4635, -0.8861, -1.693e-06, -0.9949, -0.1007, -1.672e-06, 0.4635, -0.8861, -1.693e-06, 0.02933, -0.7148, 0.6987, -0.622, -0.3546, 0.6981, 0.5051, -0.2325, 0.8311, -0.2835, 0.1785, 0.9422, -0.622, -0.3546, 0.6981, 0.02933, -0.7148, 0.6987, -0.2835, 0.1785, 0.9422, -0.8463, 0.5328, -2.022e-06, -0.9949, -0.1007, -1.672e-06, -0.622, -0.3546, 0.6981, 0.0, 0.0, 1.0, -0.269, -0.3378, 0.902, -0.3709, -0.1447, 0.9173, -0.0005649, -0.7071, 0.7071, 0.1418, -0.7317, 0.6667, -1.063e-08, 0.0, 1.0, 0.6175, -0.7866, -5.224e-07, 0.9144, 0.4047, 1.34e-06, 0.5423, 0.8136, 0.2099, 0.6436, -0.269, 0.7165, 0.6436, -0.269, 0.7165, 0.5423, 0.8136, 0.2099, -0.5571, 0.8041, 0.2075, -0.5494, -0.3429, 0.762, -0.5899, -0.8074, -5.203e-07, 0.6175, -0.7866, -5.224e-07, 0.6436, -0.269, 0.7165, -0.5494, -0.3429, 0.762, 0.9144, 0.4047, 1.34e-06, -0.9144, 0.4047, 1.34e-06, -0.5571, 0.8041, 0.2075, 0.5423, 0.8136, 0.2099, -0.5494, -0.3429, 0.762, -0.5571, 0.8041, 0.2075, -0.9144, 0.4047, 1.34e-06, -0.5899, -0.8074, -5.203e-07, 0.4476, -0.6384, 0.6262, 0.4476, 0.6384, 0.6262, 0.5812, 0.0, 0.8137, -0.5825, -0.8128, -4.32e-08, 0.4476, -0.6384, 0.6262, 0.5812, 0.0, 0.8137, -0.5715, 0.0, 0.8206, 0.4476, 0.6384, 0.6262, -0.5825, 0.8128, -4.32e-08, -0.5715, 0.0, 0.8206, 0.5812, 0.0, 0.8137, -0.5715, 0.0, 0.8206, -0.5825, 0.8128, -4.32e-08, -0.5825, -0.8128, -4.32e-08, 0.5774, -0.8165, -2.454e-06, 0.5774, 0.8165, -2.497e-06, 0.5773, 4.206e-06, 0.8165, -0.5774, -0.8165, -2.454e-06, 0.5774, -0.8165, -2.454e-06, 0.5773, 4.206e-06, 0.8165, -0.5773, 4.206e-06, 0.8165, 0.5774, 0.8165, -2.497e-06, -0.5774, 0.8165, -2.497e-06, -0.5773, 4.206e-06, 0.8165, 0.5773, 4.206e-06, 0.8165, -0.5773, 4.206e-06, 0.8165, -0.5774, 0.8165, -2.497e-06, -0.5774, -0.8165, -2.454e-06, 0.0, 0.01893, -0.9998, 0.0, 0.01893, -0.9998, 0.0, 0.7354, -0.6776, 0.0, 0.7354, -0.6776, 0.0, 0.01893, -0.9998, 0.0, 0.01893, -0.9998, 0.0, -0.7092, -0.705, 0.0, -0.7092, -0.705, 0.0, 0.0, 1.0, -0.7071, 0.0, 0.0, 0.0, 0.0, 0.0, 4.777e-05, 1.0, 1.192e-08, -1.0, 4.777e-05, 1.192e-08, 0.0, 0.0, 1.0, -1.0, 0.0, 1.192e-08, 0.0, 0.0, 1.0, -2.102e-08, -0.2988, 0.9543, 0.0, -0.2988, 0.9543, -0.4733, -0.0007932, 0.8809, 0.0, -0.4741, 0.8805, -0.7071, 0.0, 0.0, 0.0, 0.0, 0.0, 3.394e-05, 0.0, 0.0, 0.0, 0.0, 0.0, 0.0, 0.0, 0.0, 0.0, 1.0, 1.192e-08, 0.0, 0.0, 1.0, 3.394e-05, 0.0, 0.0, 0.3056, -0.08104, 0.9487, 4.144e-08, -0.474, 0.8805, 0.0, 0.0, 0.724, 4.399e-05, 0.9209, 0.3898, 0.0, 0.9201, 0.3918, -3.301e-05, -0.6909, 0.7229, 4.144e-08, -0.474, 0.8805, 0.3056, -0.08104, 0.9487, -0.5569, 0.7642, 0.3254, 0.0, 0.9201, 0.3918, 0.3056, -0.08104, 0.9487, 0.0, 0.9174, 0.398, 0.0, 0.0, 0.7229, -0.5569, 0.7642, 0.3254, 0.0, 0.9174, 0.398, -0.4733, -0.0007941, 0.8809, 0.0, 0.0, 1.0, -0.7071, 0.0, 0.0, -0.2706, -0.6533, -0.7071, -0.4733, -0.0007941, 0.8809, 0.0, 0.9174, 0.398, 0.0, 0.0, 1.0, 3.295e-05, 0.6898, 0.724, 0.0, -0.4741, 0.8805, -0.4733, -0.0007932, 0.8809, 2.098e-08, 0.2956, 0.9553, 0.0, 0.2956, 0.9553, 0.0, 0.0, 0.0, 0.0, 1.0, 1.192e-08, 0.0, 0.0, 1.0, 3.394e-05, 0.0, 0.0, -0.7071, 0.0, 0.0, 0.0, 0.0, 0.0, 3.394e-05, 0.0, 0.0, -0.2706, -0.6533, -0.7071, -0.5772, 0.8166, 2.073e-06, 0.0, 0.6913, -0.7226, 0.0, 0.6913, -0.7226, -0.4639, 0.6125, -0.6401, 0.0, 0.0, 1.0, 0.0, 0.928, 0.3725, -6.932e-05, 0.7226, -0.6913, -0.7311, 0.4365, 0.5244, 0.4851, 0.5594, 0.6721, 0.5701, 0.8216, -2.056e-06, -0.5685, 0.8227, -2.05e-06, -1.0, 0.001358, -4.491e-05, -0.7311, 0.4365, 0.5244, -0.8905, 0.0116, -0.4549, -0.9117, 0.4108, 1.231e-06, -0.7311, 0.4365, 0.5244, -0.5685, 0.8227, -2.05e-06, -0.9234, -0.3839, -0.0001978, -0.8905, 0.0116, -0.4549, -0.9991, -0.0415, 0.0, -0.9991, -0.0415, 0.0, -0.9991, -0.0415, 0.0, -0.2978, -0.6419, -0.7066, -0.09182, -0.435, -0.8957, 0.1579, 0.9875, 0.0, 0.3889, 0.9213, 2.328e-07, 0.1579, 0.9875, 0.0, -0.09182, -0.435, -0.8957, 0.2145, -0.208, -0.9543, -0.603, 0.7977, -8.574e-08, -0.603, 0.7977, -8.574e-08, 0.2145, -0.208, -0.9543, 0.4271, -0.1285, -0.895, -0.9336, 0.3582, -8.047e-07, 0.761, -0.6488, -6.051e-06, 0.893, -0.45, -1.649e-06, -0.04557, -0.005601, 0.9989, -0.2544, -0.8158, 0.5193, -0.9147, 0.4041, -0.0007796, -0.9147, 0.4041, 0.006237, -0.6225, 0.275, 0.7327, -0.9147, 0.4041, 0.006767, -0.9147, 0.4041, -0.000783, -0.2544, -0.8158, 0.5193, -0.04557, -0.005601, 0.9989, -0.2544, -0.8158, 0.5193, -0.005282, -1.0, 1.997e-06, 0.761, -0.6488, -6.051e-06, -0.02835, -0.9996, 1.749e-06, -0.01666, -0.5877, 0.8089, -0.5281, -0.7499, 0.3985, -0.9826, -0.186, -7.771e-06, -0.9826, -0.186, -7.771e-06, -0.5281, -0.7499, 0.3985, -0.2595, 0.3823, 0.8868, -0.5487, 0.836, -1.189e-06, -0.5487, 0.836, -1.189e-06, -0.2595, 0.3823, 0.8868, -6.511e-08, 0.3883, 0.9215, 0.0, 1.0, -3.477e-06, -0.01666, -0.5877, 0.8089, -6.511e-08, 0.3883, 0.9215, -0.2595, 0.3823, 0.8868, -0.5281, -0.7499, 0.3985, -0.916, 0.4013, 0.0, -0.916, 0.4013, 0.0, -0.916, 0.4013, 0.0, -0.916, 0.4013, 0.0, -0.4099, 0.5761, 0.7071, -0.1701, -0.4712, 0.8655, 0.1653, 0.6792, 0.7151, 0.4097, 0.5763, -0.7071, 0.9492, -0.2537, 0.1863, 0.1653, 0.6792, 0.7151, -0.1701, -0.4712, 0.8655, -0.9475, -0.2529, 0.1958, -0.000797, -1.0, -1.83e-05, -0.0005649, -0.7071, 0.7071, -0.001598, -1.0, 0.0, 0.836, -0.5488, 3.558e-09, 0.4111, -0.2699, -0.8707, 0.6368, -0.495, -0.5911, 0.7907, -0.6121, 3.327e-09, 0.7907, -0.6121, 3.327e-09, 0.9492, -0.2536, -0.1863, 0.1652, -0.4681, -0.8681, 0.4097, 0.5763, -0.7071, -0.7392, -0.6735, -1.223e-06, -0.6405, -0.4087, -0.6502, -0.269, -0.3378, -0.902, -0.6806, -0.7326, -1.451e-06, -0.6806, -0.7326, -1.451e-06, -0.269, -0.3378, -0.902, -0.3709, -0.1447, -0.9173, -0.9316, -0.3634, -7.268e-07, 1.635e-08, 0.0, -1.0, 0.4111, -0.2699, -0.8707, 0.7026, -0.3977, -0.5901, 0.1418, -0.7317, -0.6667, 1.885e-08, 0.0, -1.0, 0.1903, -0.9817, 6.635e-12, 0.1418, -0.7317, -0.6667, 0.7026, -0.3977, -0.5901, 0.8703, -0.4926, 0.0, 0.8703, -0.4926, 0.0, 0.7026, -0.3977, -0.5901, 0.4111, -0.2699, -0.8707, 0.836, -0.5488, 3.558e-09, 0.6368, -0.495, -0.5911, 0.4111, -0.2699, -0.8707, 1.635e-08, 0.0, -1.0, 0.9492, -0.2536, -0.1863, 0.7907, -0.6121, 3.327e-09, 0.6368, -0.495, -0.5911, 0.9492, -0.2536, -0.1863, -0.6405, -0.4087, -0.6502, -0.7392, -0.6735, -1.223e-06, -1.0, 0.0, 0.0, -0.9475, -0.2529, -0.1958, -0.269, -0.3378, -0.902, -0.6405, -0.4087, -0.6502, -0.9475, -0.2529, -0.1958, -5.938e-09, 0.0, -1.0, -0.9475, -0.2529, -0.1958, -1.0, 0.0, 0.0, -0.4099, 0.5761, 0.7071, -0.1701, 0.6815, -0.7117, -0.0005649, -0.7071, -0.7071, 0.1418, -0.7317, -0.6667, 0.1903, -0.9817, 6.635e-12, -0.000797, -1.0, -1.83e-05, 0.9084, -0.4181, -1.42e-06, 0.4635, -0.8861, -1.693e-06, 0.02933, -0.7148, -0.6987, 0.5051, -0.2325, -0.8311, -0.9949, -0.1007, -1.672e-06, -0.622, -0.3546, -0.6981, 0.02933, -0.7148, -0.6987, 0.4635, -0.8861, -1.693e-06, 0.5051, -0.2325, -0.8311, 0.02933, -0.7148, -0.6987, -0.622, -0.3546, -0.6981, -0.2835, 0.1785, -0.9422, -0.2835, 0.1785, -0.9422, -0.622, -0.3546, -0.6981, -0.9949, -0.1007, -1.672e-06, -0.8463, 0.5328, -2.022e-06, -5.938e-09, 0.0, -1.0, 1.885e-08, 0.0, -1.0, 0.1418, -0.7317, -0.6667, -0.0005649, -0.7071, -0.7071, -0.3709, -0.1447, -0.9173, -0.269, -0.3378, -0.902, 0.6175, -0.7866, -5.224e-07, 0.6436, -0.269, -0.7165, 0.5423, 0.8136, -0.2099, 0.9144, 0.4047, 1.34e-06, 0.6436, -0.269, -0.7165, -0.5494, -0.3429, -0.762, -0.5571, 0.8041, -0.2074, 0.5423, 0.8136, -0.2099, -0.5899, -0.8074, -5.203e-07, -0.5494, -0.3429, -0.762, 0.6436, -0.269, -0.7165, 0.6175, -0.7866, -5.224e-07, 0.9144, 0.4047, 1.34e-06, 0.5423, 0.8136, -0.2099, -0.5571, 0.8041, -0.2074, -0.9144, 0.4047, 1.34e-06, -0.5494, -0.3429, -0.762, -0.5899, -0.8074, -5.203e-07, -0.9144, 0.4047, 1.34e-06, -0.5571, 0.8041, -0.2074, 0.4476, -0.6384, -0.6262, 0.5812, 0.0, -0.8137, 0.4476, 0.6384, -0.6262, -0.5825, -0.8128, -4.32e-08, -0.5715, 0.0, -0.8206, 0.5812, 0.0, -0.8137, 0.4476, -0.6384, -0.6262, 0.4476, 0.6384, -0.6262, 0.5812, 0.0, -0.8137, -0.5715, 0.0, -0.8206, -0.5825, 0.8128, -4.32e-08, -0.5715, 0.0, -0.8206, -0.5825, -0.8128, -4.32e-08, -0.5825, 0.8128, -4.32e-08, 0.5774, -0.8165, -2.454e-06, 0.5774, 4.294e-06, -0.8165, 0.5774, 0.8165, -2.497e-06, -0.5774, -0.8165, -2.454e-06, -0.5774, 4.294e-06, -0.8165, 0.5774, 4.294e-06, -0.8165, 0.5774, -0.8165, -2.454e-06, 0.5774, 0.8165, -2.497e-06, 0.5774, 4.294e-06, -0.8165, -0.5774, 4.294e-06, -0.8165, -0.5774, 0.8165, -2.497e-06, -0.5774, 4.294e-06, -0.8165, -0.5774, -0.8165, -2.454e-06, -0.5774, 0.8165, -2.497e-06, 0.0, 0.01893, 0.9998, 0.0, 0.7354, 0.6776, 0.0, 0.7354, 0.6776, 0.0, 0.01893, 0.9998, 0.0, 0.01893, 0.9998, 0.0, -0.7092, 0.705, 0.0, -0.7092, 0.705, 0.0, 0.01893, 0.9998, 0.0004755, -0.5973, 0.802, 0.2881, -0.004688, 0.9576, 0.0, -0.2928, 0.9562, -4.762e-05, -0.5973, 0.802, 0.0, 0.6062, 0.7953, 0.0, 0.0, 1.0, 3.295e-05, 0.6898, 0.724, 0.2881, -0.004683, 0.9576, 0.7529, 0.2578, 0.6055, 0.0, 0.6062, 0.7953, 0.2881, -0.004683, 0.9576, 0.0, 0.0, 0.7229, 0.0, 0.3918, 0.9201, -0.357, 0.3647, 0.86, 0.0, 0.6062, 0.7953, 0.7529, 0.2578, 0.6055, -3.301e-05, -0.6909, 0.7229, 2.56e-08, -0.2928, 0.9562, -0.357, 0.3647, 0.86, 0.0, 0.3918, 0.9201, 2.56e-08, -0.2928, 0.9562, 0.0, 0.0, 0.724, 0.000309, 0.9209, -0.3899, -0.357, 0.3647, 0.86, 0.2881, -0.004688, 0.9576, 4.759e-05, 0.5963, 0.8028, -4.736e-05, 0.5963, 0.8028, 0.0, -0.2928, 0.9562, -0.5772, 0.8166, 2.073e-06, -0.4639, 0.6125, 0.6401, 0.0, 0.6913, 0.7226, 0.0, 0.6913, 0.7226, 0.0, 0.928, -0.3725, -6.932e-05, 0.7226, 0.6913, 0.0, 0.0, 1.0, -0.7313, 0.4359, -0.5246, -0.5685, 0.8227, -2.05e-06, 0.5701, 0.8216, -2.056e-06, 0.4851, 0.5594, -0.6721, -1.0, 0.001358, -4.491e-05, -0.9117, 0.4108, 1.231e-06, -0.8909, 0.01184, 0.454, -0.7313, 0.4359, -0.5246, -0.7313, 0.4359, -0.5246, -0.8909, 0.01184, 0.454, -0.9234, -0.3839, -0.0001978, -0.5685, 0.8227, -2.05e-06, -0.9991, -0.0415, 0.0, -0.9991, -0.0415, 0.0, -0.9991, -0.0415, 0.0, -0.2978, -0.6419, 0.7066, 0.3889, 0.9213, 2.328e-07, 0.1579, 0.9875, 0.0, -0.1076, -0.4127, 0.9045, 0.1579, 0.9875, 0.0, -0.603, 0.7977, -8.574e-08, 0.1862, -0.1973, 0.9625, -0.1076, -0.4127, 0.9045, -0.603, 0.7977, -8.574e-08, -0.9336, 0.3582, -8.047e-07, 0.4271, -0.1285, 0.895, 0.1862, -0.1973, 0.9625, 0.761, -0.6488, -6.051e-06, -0.253, -0.8157, -0.5202, -0.04473, -0.005832, -0.999, 0.893, -0.45, -1.649e-06, -0.9147, 0.4041, -0.0007796, -0.04473, -0.005832, -0.999, -0.253, -0.8157, -0.5202, -0.9147, 0.4041, -0.000783, -0.9147, 0.4041, 0.006767, -0.6214, 0.2746, -0.7338, -0.9147, 0.4041, 0.006237, -0.253, -0.8157, -0.5202, 0.761, -0.6488, -6.051e-06, -0.005282, -1.0, 1.997e-06, -0.02835, -0.9996, 1.749e-06, -0.9826, -0.186, -7.771e-06, -0.5281, -0.7499, -0.3985, -0.01666, -0.5876, -0.809, -0.9826, -0.186, -7.771e-06, -0.5487, 0.836, -1.189e-06, -0.2595, 0.3823, -0.8868, -0.5281, -0.7499, -0.3985, -0.5487, 0.836, -1.189e-06, 0.0, 1.0, -3.477e-06, 3.255e-08, 0.3883, -0.9215, -0.2595, 0.3823, -0.8868, -0.01666, -0.5876, -0.809, -0.5281, -0.7499, -0.3985, -0.2595, 0.3823, -0.8868, 3.255e-08, 0.3883, -0.9215, -0.916, 0.4013, 0.0, -0.916, 0.4013, 0.0, -0.916, 0.4013, 0.0, -0.916, 0.4013, 0.0, -0.4099, 0.5761, 0.7071, 0.4097, 0.5763, -0.7071, 0.1652, -0.4681, -0.8681, -0.1701, 0.6815, -0.7117, 0.9492, -0.2536, -0.1863, -0.9475, -0.2529, -0.1958, -0.1701, 0.6815, -0.7117, 0.1652, -0.4681, -0.8681, -0.000797, -1.0, -1.83e-05, -0.001598, -1.0, 0.0, -0.0005649, -0.7071, -0.7071, -0.5774, -0.04839, 0.8151, -0.5774, 0.8151, 0.04839, -0.5774, 0.04839, -0.8151, -0.5773, -0.8151, -0.04839, -0.5773, -0.8151, -0.04839, -0.5774, 0.04839, -0.8151, 0.5774, 0.04839, -0.8151, 0.5773, -0.8151, -0.04839, 0.5773, -0.8151, -0.04839, 0.5774, 0.04839, -0.8151, 0.5774, 0.8151, 0.04839, 0.5774, -0.04839, 0.8151, 0.5774, -0.04839, 0.8151, 0.5774, 0.8151, 0.04839, -0.5774, 0.8151, 0.04839, -0.5774, -0.04839, 0.8151, -0.5773, -0.8151, -0.04839, 0.5773, -0.8151, -0.04839, 0.5774, -0.04839, 0.8151, -0.5774, -0.04839, 0.8151, 0.5774, 0.04839, -0.8151, -0.5774, 0.04839, -0.8151, -0.5774, 0.8151, 0.04839, 0.5774, 0.8151, 0.04839, 0.4271, -0.1285, -0.895, 0.2145, -0.208, -0.9543, 0.1862, -0.1973, 0.9625, 0.4271, -0.1285, 0.895, 0.2145, -0.208, -0.9543, -0.09182, -0.435, -0.8957, -0.1076, -0.4127, 0.9045, 0.1862, -0.1973, 0.9625, -0.09182, -0.435, -0.8957, -0.2978, -0.6419, -0.7066, -0.2978, -0.6419, 0.7066, -0.1076, -0.4127, 0.9045, -0.9234, -0.3839, -0.0001978, -0.8909, 0.01184, 0.454, 0.6952, 0.01495, 0.7187, 0.9213, -0.3887, 1.156e-06, -0.9117, 0.4108, 1.231e-06, -0.8905, 0.0116, -0.4549, 0.6945, 0.01406, -0.7194, 0.0003448, 1.0, 2.916e-06, -0.8905, 0.0116, -0.4549, -0.9234, -0.3839, -0.0001978, 0.9213, -0.3887, 1.156e-06, 0.6945, 0.01406, -0.7194, -0.8909, 0.01184, 0.454, -0.9117, 0.4108, 1.231e-06, 0.0003448, 1.0, 2.916e-06, 0.6952, 0.01495, 0.7187, -0.4639, 0.6125, -0.6401, -0.9999, -0.007365, 0.008026, -1.0, -0.007263, 9.255e-09, -0.5772, 0.8166, 2.073e-06, 0.5701, 0.8216, -2.056e-06, 0.4851, 0.5594, 0.6721, 0.6945, 0.01406, -0.7194, 0.9213, -0.3887, 1.156e-06, 0.4851, 0.5594, -0.6721, 0.5701, 0.8216, -2.056e-06, 0.9213, -0.3887, 1.156e-06, 0.6952, 0.01495, 0.7187, -0.4639, 0.6125, 0.6401, -0.5772, 0.8166, 2.073e-06, -1.0, -0.007263, 9.255e-09, -0.9999, -0.007741, -0.008316, 0.0, 0.0, 1.0, 0.0, 0.0, 1.0, 0.0, 0.0, 1.0, 0.0, 0.0, 1.0, 0.0, 0.0, 1.0, 0.0, 0.0, 1.0, 0.0, 0.0, 1.0, 0.0, 0.0, 1.0, 0.0, 0.0, -1.0, 0.0, 0.0, -1.0, 0.0, 0.0, -1.0, 0.0, 0.0, -1.0, 0.0, 0.0, -1.0, 0.0, 0.0, -1.0, 0.0, 0.0, -1.0, 0.0, 0.0, -1.0])] * 3)])
me_mp5fullstock = bpy.data.meshes.new('MP5FullStock')
me_mp5fullstock.from_pydata([(-3.888, 7.684, -0.001922), (-4.001, 8.866, -0.001922), (-1.192, 8.434, -0.001922), (-1.188, 9.207, -0.001921), (-1.8, 8.465, -0.001922), (-2.135, 8.915, -0.001922), (-1.592, 8.434, -0.001922), (-1.486, 9.212, -0.001921), (-3.944, 8.275, 0.2002), (-1.19, 8.878, 0.2002), (-1.967, 8.69, 0.2002), (-1.539, 8.884, 0.2002), (-1.19, 8.878, -0.001922), (-3.944, 8.275, -0.001922), (-3.944, 8.275, -0.2041), (-1.19, 8.878, -0.2041), (-1.967, 8.69, -0.2041), (-1.539, 8.884, -0.2041)], [], [(12, 3, 9), (10, 5, 1, 8), (11, 7, 5, 10), (9, 3, 7, 11), (8, 1, 13), (0, 8, 13), (2, 9, 11, 6), (6, 11, 10, 4), (4, 10, 8, 0), (2, 12, 9), (12, 15, 3), (16, 14, 1, 5), (17, 16, 5, 7), (15, 17, 7, 3), (14, 13, 1), (0, 13, 14), (2, 6, 17, 15), (6, 4, 16, 17), (4, 0, 14, 16), (2, 15, 12)])
me_mp5fullstock.polygons.foreach_set('use_smooth', [True] * 20)
_uv = me_mp5fullstock.uv_layers.new(name='UVMap')
_uv.uv.foreach_set('vector', [0.3929, 0.7532, 0.3931, 0.8597, 0.3929, 0.7532, 0.2923, 0.6924, 0.2707, 0.752, 0.02938, 0.7495, 0.03669, 0.5584, 0.3456, 0.742, 0.3525, 0.8481, 0.2686, 0.752, 0.2902, 0.6794, 0.3929, 0.7532, 0.3931, 0.8597, 0.3546, 0.8611, 0.3477, 0.755, 0.03669, 0.5584, 0.02938, 0.7495, 0.03669, 0.5584, 0.044, 0.3672, 0.03669, 0.5584, 0.03669, 0.5584, 0.3927, 0.6096, 0.3929, 0.7532, 0.3477, 0.755, 0.3419, 0.6184, 0.3409, 0.6344, 0.3477, 0.755, 0.2923, 0.6924, 0.314, 0.6198, 0.314, 0.6198, 0.2923, 0.6924, 0.03669, 0.5584, 0.044, 0.3672, 0.3927, 0.6096, 0.3929, 0.7532, 0.3929, 0.7532, 0.3929, 0.7532, 0.3929, 0.7532, 0.3931, 0.8597, 0.2923, 0.6924, 0.03669, 0.5584, 0.02938, 0.7495, 0.2707, 0.752, 0.3456, 0.742, 0.2902, 0.6794, 0.2686, 0.752, 0.3525, 0.8481, 0.3929, 0.7532, 0.3477, 0.755, 0.3546, 0.8611, 0.3931, 0.8597, 0.03669, 0.5584, 0.03669, 0.5584, 0.02938, 0.7495, 0.044, 0.3672, 0.03669, 0.5584, 0.03669, 0.5584, 0.3927, 0.6096, 0.3419, 0.6184, 0.3477, 0.755, 0.3929, 0.7532, 0.3409, 0.6344, 0.314, 0.6198, 0.2923, 0.6924, 0.3477, 0.755, 0.314, 0.6198, 0.044, 0.3672, 0.03669, 0.5584, 0.2923, 0.6924, 0.3927, 0.6096, 0.3929, 0.7532, 0.3929, 0.7532])
me_mp5fullstock.materials.append(mat_material_036)
me_mp5fullstock.update()
me_mp5fullstock.normals_split_custom_set([tuple(v) for v in zip(*[iter([1.0, -0.004909, 0.0, 0.5648, 0.8252, 2.688e-06, 0.6161, 0.04413, 0.7864, -0.01512, -0.002836, 0.9999, -0.2645, 0.9644, 1.224e-06, -0.5475, 0.8368, 8.865e-07, -0.6359, -0.08052, 0.7675, -0.06737, 0.1204, 0.9904, -0.1682, 0.9858, 2.904e-06, -0.2645, 0.9644, 1.224e-06, -0.01512, -0.002836, 0.9999, 0.6161, 0.04413, 0.7864, 0.5648, 0.8252, 2.688e-06, -0.1682, 0.9858, 2.904e-06, -0.06737, 0.1204, 0.9904, -0.6359, -0.08052, 0.7675, -0.5475, 0.8368, 8.865e-07, -0.9955, -0.09517, 0.0, -0.2753, -0.9613, 8.917e-07, -0.6359, -0.08052, 0.7675, -0.9955, -0.09517, 0.0, 0.5445, -0.8387, 7.685e-07, 0.6161, 0.04413, 0.7864, -0.06737, 0.1204, 0.9904, 0.1379, -0.9904, 8.217e-07, 0.1379, -0.9904, 8.217e-07, -0.06737, 0.1204, 0.9904, -0.01512, -0.002836, 0.9999, 0.2593, -0.9658, 1.126e-06, 0.2593, -0.9658, 1.126e-06, -0.01512, -0.002836, 0.9999, -0.6359, -0.08052, 0.7675, -0.2753, -0.9613, 8.917e-07, 0.5445, -0.8387, 7.685e-07, 1.0, -0.004909, 0.0, 0.6161, 0.04413, 0.7864, 1.0, -0.004909, 0.0, 0.6161, 0.04413, -0.7864, 0.5648, 0.8252, 2.688e-06, -0.01512, -0.002836, -0.9999, -0.6359, -0.08052, -0.7675, -0.5475, 0.8368, 8.865e-07, -0.2645, 0.9644, 1.224e-06, -0.06737, 0.1204, -0.9904, -0.01512, -0.002836, -0.9999, -0.2645, 0.9644, 1.224e-06, -0.1682, 0.9858, 2.904e-06, 0.6161, 0.04413, -0.7864, -0.06737, 0.1204, -0.9904, -0.1682, 0.9858, 2.904e-06, 0.5648, 0.8252, 2.688e-06, -0.6359, -0.08052, -0.7675, -0.9955, -0.09517, 0.0, -0.5475, 0.8368, 8.865e-07, -0.2753, -0.9613, 8.917e-07, -0.9955, -0.09517, 0.0, -0.6359, -0.08052, -0.7675, 0.5445, -0.8387, 7.685e-07, 0.1379, -0.9904, 8.217e-07, -0.06737, 0.1204, -0.9904, 0.6161, 0.04413, -0.7864, 0.1379, -0.9904, 8.217e-07, 0.2593, -0.9658, 1.126e-06, -0.01512, -0.002836, -0.9999, -0.06737, 0.1204, -0.9904, 0.2593, -0.9658, 1.126e-06, -0.2753, -0.9613, 8.917e-07, -0.6359, -0.08052, -0.7675, -0.01512, -0.002836, -0.9999, 0.5445, -0.8387, 7.685e-07, 0.6161, 0.04413, -0.7864, 1.0, -0.004909, 0.0])] * 3)])
me_mp5magazene = bpy.data.meshes.new('MP5Magazene')
me_mp5magazene.from_pydata([(0.3888, 7.842, 0.1052), (0.2018, 8.725, 0.1052), (0.7098, 7.987, 0.1052), (0.5271, 8.73, 0.1052), (0.3888, 7.842, -0.001923), (0.2198, 8.64, -0.001923), (0.7098, 7.987, -0.001923), (0.5452, 8.646, -0.001923), (0.5319, 7.41, 0.1052), (0.8463, 7.558, 0.1052), (0.5319, 7.41, -0.001923), (0.8463, 7.558, -0.001923), (0.8626, 6.776, 0.1052), (1.143, 6.945, 0.1052), (0.8626, 6.776, -0.001923), (1.143, 6.945, -0.001923), (0.3888, 7.842, -0.109), (0.2018, 8.725, -0.109), (0.7098, 7.987, -0.109), (0.5271, 8.73, -0.109), (0.5319, 7.41, -0.109), (0.8463, 7.558, -0.109), (0.8626, 6.776, -0.109), (1.143, 6.945, -0.109)], [], [(6, 7, 3, 2), (2, 3, 1, 0), (2, 0, 8, 9), (7, 5, 1, 3), (0, 1, 5, 4), (0, 4, 10, 8), (6, 2, 9, 11), (14, 15, 13, 12), (9, 8, 12, 13), (11, 9, 13, 15), (8, 10, 14, 12), (6, 18, 19, 7), (18, 16, 17, 19), (18, 21, 20, 16), (7, 19, 17, 5), (16, 4, 5, 17), (16, 20, 10, 4), (6, 11, 21, 18), (14, 22, 23, 15), (21, 23, 22, 20), (11, 15, 23, 21), (20, 22, 14, 10)])
me_mp5magazene.polygons.foreach_set('use_smooth', [True] * 22)
_uv = me_mp5magazene.uv_layers.new(name='UVMap')
_uv.uv.foreach_set('vector', [0.6804, 0.3621, 0.6654, 0.4788, 0.6625, 0.5056, 0.6799, 0.3617, 0.6799, 0.3617, 0.6625, 0.5056, 0.626, 0.5043, 0.6443, 0.3213, 0.6799, 0.3617, 0.6443, 0.3213, 0.6604, 0.2021, 0.6952, 0.2431, 0.6654, 0.4788, 0.6296, 0.4774, 0.626, 0.5043, 0.6625, 0.5056, 0.6443, 0.3213, 0.626, 0.5043, 0.6296, 0.4774, 0.6455, 0.3225, 0.6443, 0.3213, 0.6455, 0.3225, 0.6613, 0.2055, 0.6604, 0.2021, 0.6804, 0.3621, 0.6799, 0.3617, 0.6952, 0.2431, 0.6954, 0.2458, 0.6973, 0.03582, 0.7275, 0.08124, 0.7279, 0.07548, 0.6971, 0.0292, 0.6952, 0.2431, 0.6604, 0.2021, 0.6971, 0.0292, 0.7279, 0.07548, 0.6954, 0.2458, 0.6952, 0.2431, 0.7279, 0.07548, 0.7275, 0.08124, 0.6604, 0.2021, 0.6613, 0.2055, 0.6973, 0.03582, 0.6971, 0.0292, 0.6804, 0.3621, 0.6799, 0.3617, 0.6625, 0.5056, 0.6654, 0.4788, 0.6799, 0.3617, 0.6443, 0.3213, 0.626, 0.5043, 0.6625, 0.5056, 0.6799, 0.3617, 0.6952, 0.2431, 0.6604, 0.2021, 0.6443, 0.3213, 0.6654, 0.4788, 0.6625, 0.5056, 0.626, 0.5043, 0.6296, 0.4774, 0.6443, 0.3213, 0.6455, 0.3225, 0.6296, 0.4774, 0.626, 0.5043, 0.6443, 0.3213, 0.6604, 0.2021, 0.6613, 0.2055, 0.6455, 0.3225, 0.6804, 0.3621, 0.6954, 0.2458, 0.6952, 0.2431, 0.6799, 0.3617, 0.6973, 0.03582, 0.6971, 0.0292, 0.7279, 0.07548, 0.7275, 0.08124, 0.6952, 0.2431, 0.7279, 0.07548, 0.6971, 0.0292, 0.6604, 0.2021, 0.6954, 0.2458, 0.7275, 0.08124, 0.7279, 0.07548, 0.6952, 0.2431, 0.6604, 0.2021, 0.6971, 0.0292, 0.6973, 0.03582, 0.6613, 0.2055])
me_mp5magazene.materials.append(mat_material_037)
me_mp5magazene.update()
me_mp5magazene.normals_split_custom_set([tuple(v) for v in zip(*[iter([0.9623, 0.2719, 1.453e-08, 0.7901, 0.613, 6.968e-07, 0.4431, 0.8094, 0.3854, 0.6752, 0.1908, 0.7125, 0.6752, 0.1908, 0.7125, 0.4431, 0.8094, 0.3854, -0.6421, 0.6847, 0.3448, -0.6944, -0.1879, 0.6946, 0.6752, 0.1908, 0.7125, -0.6944, -0.1879, 0.6946, -0.6671, -0.2823, 0.6895, 0.6412, 0.2556, 0.7235, 0.7901, 0.613, 6.968e-07, -0.9324, 0.3614, 1.306e-06, -0.6421, 0.6847, 0.3448, 0.4431, 0.8094, 0.3854, -0.6944, -0.1879, 0.6946, -0.6421, 0.6847, 0.3448, -0.9324, 0.3614, 1.306e-06, -0.9653, -0.2611, 1.622e-07, -0.6944, -0.1879, 0.6946, -0.9653, -0.2611, 1.622e-07, -0.9209, -0.3897, 0.0, -0.6671, -0.2823, 0.6895, 0.9623, 0.2719, 1.453e-08, 0.6752, 0.1908, 0.7125, 0.6412, 0.2556, 0.7235, 0.9289, 0.3703, 0.0, -0.2707, -0.9627, 0.0, 0.9585, -0.2851, 0.0, 0.7793, -0.2318, 0.5823, -0.2216, -0.7881, 0.5742, 0.6412, 0.2556, 0.7235, -0.6671, -0.2823, 0.6895, -0.2216, -0.7881, 0.5742, 0.7793, -0.2318, 0.5823, 0.9289, 0.3703, 0.0, 0.6412, 0.2556, 0.7235, 0.7793, -0.2318, 0.5823, 0.9585, -0.2851, 0.0, -0.6671, -0.2823, 0.6895, -0.9209, -0.3897, 0.0, -0.2707, -0.9627, 0.0, -0.2216, -0.7881, 0.5742, 0.9623, 0.2719, 1.453e-08, 0.6752, 0.1908, -0.7125, 0.4431, 0.8094, -0.3854, 0.7901, 0.613, 6.968e-07, 0.6752, 0.1908, -0.7125, -0.6944, -0.1879, -0.6946, -0.6421, 0.6847, -0.3448, 0.4431, 0.8094, -0.3854, 0.6752, 0.1908, -0.7125, 0.6412, 0.2556, -0.7235, -0.6671, -0.2823, -0.6895, -0.6944, -0.1879, -0.6946, 0.7901, 0.613, 6.968e-07, 0.4431, 0.8094, -0.3854, -0.6421, 0.6847, -0.3448, -0.9324, 0.3614, 1.306e-06, -0.6944, -0.1879, -0.6946, -0.9653, -0.2611, 1.622e-07, -0.9324, 0.3614, 1.306e-06, -0.6421, 0.6847, -0.3448, -0.6944, -0.1879, -0.6946, -0.6671, -0.2823, -0.6895, -0.9209, -0.3897, 0.0, -0.9653, -0.2611, 1.622e-07, 0.9623, 0.2719, 1.453e-08, 0.9289, 0.3703, 0.0, 0.6412, 0.2556, -0.7235, 0.6752, 0.1908, -0.7125, -0.2707, -0.9627, 0.0, -0.2216, -0.7881, -0.5742, 0.7793, -0.2318, -0.5823, 0.9585, -0.2851, 0.0, 0.6412, 0.2556, -0.7235, 0.7793, -0.2318, -0.5823, -0.2216, -0.7881, -0.5742, -0.6671, -0.2823, -0.6895, 0.9289, 0.3703, 0.0, 0.9585, -0.2851, 0.0, 0.7793, -0.2318, -0.5823, 0.6412, 0.2556, -0.7235, -0.6671, -0.2823, -0.6895, -0.2216, -0.7881, -0.5742, -0.2707, -0.9627, 0.0, -0.9209, -0.3897, 0.0])] * 3)])
me_trigger_002 = bpy.data.meshes.new('Trigger.002')
me_trigger_002.from_pydata([(-0.4265, 7.982, 0.000516), (-0.3472, 8.039, 0.000516), (-0.4424, 8.339, 0.000516), (-0.2412, 8.358, 0.000516), (-0.3032, 7.875, 0.000516), (-0.2998, 7.902, 0.000516), (-0.4265, 7.982, 0.000516), (-0.3472, 8.039, 0.000516), (-0.4424, 8.339, 0.000516), (-0.2412, 8.358, 0.000516), (-0.3032, 7.875, 0.000516), (-0.2998, 7.902, 0.000516), (-0.4265, 7.982, 0.000516), (-0.3472, 8.039, 0.000516), (-0.4424, 8.339, 0.000516), (-0.2412, 8.358, 0.000516), (-0.3032, 7.875, 0.000516), (-0.2998, 7.902, 0.000516)], [], [(0, 1, 3, 2), (1, 0, 4, 5), (6, 8, 9, 7), (7, 11, 10, 6), (12, 13, 15, 14), (13, 12, 16, 17)])
me_trigger_002.polygons.foreach_set('use_smooth', [True] * 6)
_uv = me_trigger_002.uv_layers.new(name='UVMap')
_uv.uv.foreach_set('vector', [0.302, 0.7452, 0.2302, 0.6739, 0.2416, 0.6021, 0.3134, 0.6733, 0.2302, 0.6739, 0.302, 0.7452, 0.302, 0.7452, 0.2302, 0.6739, 0.302, 0.7452, 0.3134, 0.6733, 0.2416, 0.6021, 0.2302, 0.6739, 0.2302, 0.6739, 0.2302, 0.6739, 0.302, 0.7452, 0.302, 0.7452, 0.302, 0.7452, 0.2302, 0.6739, 0.2416, 0.6021, 0.3134, 0.6733, 0.2302, 0.6739, 0.302, 0.7452, 0.302, 0.7452, 0.2302, 0.6739])
me_trigger_002.materials.append(mat_material_039)
me_trigger_002.update()
me_trigger_002.normals_split_custom_set([tuple(v) for v in zip(*[iter([-1.028e-10, 0.0, 1.0, -1.013e-10, 0.0, 1.0, -9.928e-11, 0.0, 1.0, -9.928e-11, 0.0, 1.0, -1.013e-10, 0.0, 1.0, -1.028e-10, 0.0, 1.0, -1.054e-10, 0.0, 1.0, -1.054e-10, 0.0, 1.0, 0.0, 0.0, -1.0, 0.0, 0.0, -1.0, 0.0, 0.0, -1.0, 0.0, 0.0, -1.0, 0.0, 0.0, -1.0, 0.0, 0.0, -1.0, 0.0, 0.0, -1.0, 0.0, 0.0, -1.0, -1.028e-10, 0.0, 1.0, -1.013e-10, 0.0, 1.0, -9.928e-11, 0.0, 1.0, -9.928e-11, 0.0, 1.0, -1.013e-10, 0.0, 1.0, -1.028e-10, 0.0, 1.0, -1.054e-10, 0.0, 1.0, -1.054e-10, 0.0, 1.0])] * 3)])

# ---- objects
ob_mp5bodyfull = bpy.data.objects.new('MP5BodyFull', me_mp5bodyfull)
ob_mp5fullstock = bpy.data.objects.new('MP5FullStock', me_mp5fullstock)
ob_mp5magazene = bpy.data.objects.new('MP5Magazene', me_mp5magazene)
ob_trigger_002 = bpy.data.objects.new('Trigger.002', me_trigger_002)

# ---- transforms, parenting, visibility, modifiers, constraints
ob_mp5bodyfull.location = (0.0, 0.0, 0.0)
ob_mp5bodyfull.rotation_euler = (1.571, -0.0, 0.0)
ob_mp5bodyfull.color = (0.8, 0.8, 0.8, 1.0)
ob_mp5fullstock.location = (0.0, 0.0, 0.0)
ob_mp5fullstock.rotation_euler = (1.571, -0.0, 0.0)
ob_mp5fullstock.color = (0.8, 0.8, 0.8, 1.0)
ob_mp5magazene.location = (0.0, 0.0, 0.0)
ob_mp5magazene.rotation_euler = (1.571, -0.0, 0.0)
ob_mp5magazene.color = (0.8, 0.8, 0.8, 1.0)
ob_trigger_002.location = (0.0, 0.0, 0.0)
ob_trigger_002.rotation_euler = (1.571, -0.0, 0.0)
ob_trigger_002.color = (0.8, 0.8, 0.8, 1.0)

# ---- collection membership
col_collection.objects.link(ob_mp5bodyfull)
col_collection.objects.link(ob_mp5fullstock)
col_collection.objects.link(ob_mp5magazene)
col_collection.objects.link(ob_trigger_002)

# ---- scene / render settings (as saved in the file)
scene.frame_start = 1; scene.frame_end = 250; scene.frame_set(1)
scene.render.engine = 'BLENDER_EEVEE_NEXT'
scene.cycles.sampling_pattern = 'TABULATED_SOBOL'
scene.eevee.ray_tracing_options.trace_max_roughness = 0.0
bpy.context.view_layer.update()

# ---- added for rendering (the .blend has no active camera and no usable light): camera, sun
cam_auto = bpy.data.cameras.new('AutoCamera')
cam_auto.lens = 50.0
cam_auto.sensor_width = 36.0
cam_auto.clip_end = 1000.0
ob_auto_camera = bpy.data.objects.new('AutoCamera', cam_auto)
scene.collection.objects.link(ob_auto_camera)
ob_auto_camera.location = (6.42342, -8.3408, 13.6921)
ob_auto_camera.rotation_euler = (1.09748, -7.21219e-08, 0.694738)
scene.camera = ob_auto_camera
light_auto_sun = bpy.data.lights.new('AutoSun', 'SUN')
light_auto_sun.energy = 3.0
light_auto_sun.angle = 0.0523599
ob_auto_sun = bpy.data.objects.new('AutoSun', light_auto_sun)
scene.collection.objects.link(ob_auto_sun)
ob_auto_sun.rotation_euler = (0.872665, 0.174533, 0.523599)
bpy.context.view_layer.update()
